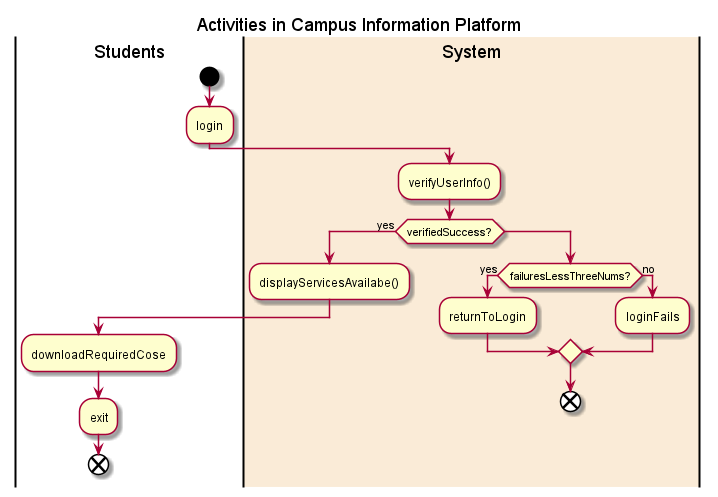

The diagram above was rendered by PlantUML. Its source (embedded in the PNG):
@startuml Activities in Campus Information Platform
                                                             
title Activities in Campus Information Platform              
|Students|                                                   
start                                                        
:login;                                                      
|#AntiqueWhite|System|                                       
:verifyUserInfo();                                           
if (verifiedSuccess?) then (yes)                             
 :displayServicesAvailabe();                                  
 |Students|                                                  
 :downloadRequiredCose;                                      
 :exit;                                                      
 end                                                         
else                                                         
 |System|                                                    
 if (failuresLessThreeNums?) then (yes)                      
 :returnToLogin;                                             
 else(no)                                                    
 :loginFails;                                                
endif                                                       
 end                                                         
                                                             
@enduml